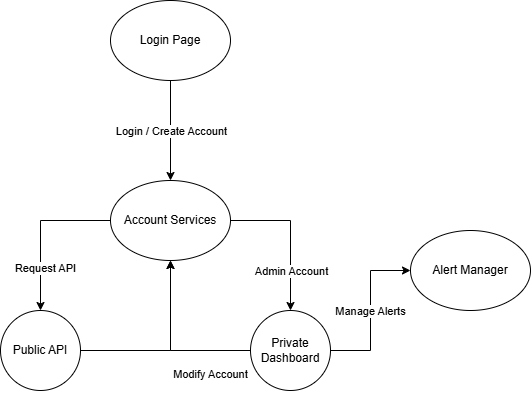

The diagram above was exported from draw.io. Its source (the exported page's mxGraphModel, read from the mxfile embedded in the PNG):
<mxGraphModel dx="1142" dy="581" grid="1" gridSize="10" guides="1" tooltips="1" connect="1" arrows="1" fold="1" page="1" pageScale="1" pageWidth="850" pageHeight="1100" math="0" shadow="0">
  <root>
    <mxCell id="0" />
    <mxCell id="1" parent="0" />
    <mxCell id="bmjjaoJ38EyPxqDvfBVR-15" edge="1" parent="1" source="bmjjaoJ38EyPxqDvfBVR-12" style="edgeStyle=orthogonalEdgeStyle;rounded=0;orthogonalLoop=1;jettySize=auto;html=1;entryX=0.5;entryY=0;entryDx=0;entryDy=0;" target="bmjjaoJ38EyPxqDvfBVR-14">
      <mxGeometry relative="1" as="geometry" />
    </mxCell>
    <mxCell id="bmjjaoJ38EyPxqDvfBVR-16" connectable="0" parent="bmjjaoJ38EyPxqDvfBVR-15" style="edgeLabel;html=1;align=center;verticalAlign=middle;resizable=0;points=[];" value="Login / Create Account" vertex="1">
      <mxGeometry relative="1" x="-0.3218" y="1" as="geometry">
        <mxPoint x="-1" y="16" as="offset" />
      </mxGeometry>
    </mxCell>
    <mxCell id="bmjjaoJ38EyPxqDvfBVR-12" parent="1" style="ellipse;whiteSpace=wrap;html=1;" value="Login Page" vertex="1">
      <mxGeometry height="80" width="120" x="320" y="650" as="geometry" />
    </mxCell>
    <mxCell id="bmjjaoJ38EyPxqDvfBVR-18" edge="1" parent="1" source="bmjjaoJ38EyPxqDvfBVR-14" style="edgeStyle=orthogonalEdgeStyle;rounded=0;orthogonalLoop=1;jettySize=auto;html=1;entryX=0.5;entryY=0;entryDx=0;entryDy=0;" target="bmjjaoJ38EyPxqDvfBVR-17">
      <mxGeometry relative="1" as="geometry" />
    </mxCell>
    <mxCell id="bmjjaoJ38EyPxqDvfBVR-19" connectable="0" parent="bmjjaoJ38EyPxqDvfBVR-18" style="edgeLabel;html=1;align=center;verticalAlign=middle;resizable=0;points=[];" value="Request API" vertex="1">
      <mxGeometry relative="1" x="0.4614" y="4" as="geometry">
        <mxPoint as="offset" />
      </mxGeometry>
    </mxCell>
    <mxCell id="bmjjaoJ38EyPxqDvfBVR-21" edge="1" parent="1" source="bmjjaoJ38EyPxqDvfBVR-14" style="edgeStyle=orthogonalEdgeStyle;rounded=0;orthogonalLoop=1;jettySize=auto;html=1;entryX=0.5;entryY=0;entryDx=0;entryDy=0;" target="bmjjaoJ38EyPxqDvfBVR-20">
      <mxGeometry relative="1" as="geometry" />
    </mxCell>
    <mxCell id="bmjjaoJ38EyPxqDvfBVR-23" connectable="0" parent="bmjjaoJ38EyPxqDvfBVR-21" style="edgeLabel;html=1;align=center;verticalAlign=middle;resizable=0;points=[];" value="Admin Account" vertex="1">
      <mxGeometry relative="1" x="0.3721" as="geometry">
        <mxPoint y="7" as="offset" />
      </mxGeometry>
    </mxCell>
    <mxCell id="bmjjaoJ38EyPxqDvfBVR-14" parent="1" style="ellipse;whiteSpace=wrap;html=1;" value="Account Services" vertex="1">
      <mxGeometry height="80" width="120" x="320" y="830" as="geometry" />
    </mxCell>
    <mxCell id="bmjjaoJ38EyPxqDvfBVR-22" edge="1" parent="1" source="bmjjaoJ38EyPxqDvfBVR-17" style="edgeStyle=orthogonalEdgeStyle;rounded=0;orthogonalLoop=1;jettySize=auto;html=1;entryX=0.5;entryY=1;entryDx=0;entryDy=0;" target="bmjjaoJ38EyPxqDvfBVR-14">
      <mxGeometry relative="1" as="geometry" />
    </mxCell>
    <mxCell id="bmjjaoJ38EyPxqDvfBVR-17" parent="1" style="ellipse;whiteSpace=wrap;html=1;aspect=fixed;" value="Public API" vertex="1">
      <mxGeometry height="80" width="80" x="210" y="960" as="geometry" />
    </mxCell>
    <mxCell id="bmjjaoJ38EyPxqDvfBVR-24" edge="1" parent="1" source="bmjjaoJ38EyPxqDvfBVR-20" style="edgeStyle=orthogonalEdgeStyle;rounded=0;orthogonalLoop=1;jettySize=auto;html=1;" target="bmjjaoJ38EyPxqDvfBVR-14">
      <mxGeometry relative="1" as="geometry" />
    </mxCell>
    <mxCell id="bmjjaoJ38EyPxqDvfBVR-25" connectable="0" parent="bmjjaoJ38EyPxqDvfBVR-24" style="edgeLabel;html=1;align=center;verticalAlign=middle;resizable=0;points=[];" value="Modify Account&lt;div&gt;&lt;br&gt;&lt;/div&gt;" vertex="1">
      <mxGeometry relative="1" x="-0.5187" y="-4" as="geometry">
        <mxPoint y="34" as="offset" />
      </mxGeometry>
    </mxCell>
    <mxCell id="bmjjaoJ38EyPxqDvfBVR-30" edge="1" parent="1" source="bmjjaoJ38EyPxqDvfBVR-20" style="edgeStyle=orthogonalEdgeStyle;rounded=0;orthogonalLoop=1;jettySize=auto;html=1;entryX=0;entryY=0.5;entryDx=0;entryDy=0;" target="bmjjaoJ38EyPxqDvfBVR-29">
      <mxGeometry relative="1" as="geometry" />
    </mxCell>
    <mxCell id="bmjjaoJ38EyPxqDvfBVR-31" connectable="0" parent="bmjjaoJ38EyPxqDvfBVR-30" style="edgeLabel;html=1;align=center;verticalAlign=middle;resizable=0;points=[];" value="Manage Alerts" vertex="1">
      <mxGeometry relative="1" x="-0.175" y="1" as="geometry">
        <mxPoint y="-14" as="offset" />
      </mxGeometry>
    </mxCell>
    <mxCell id="bmjjaoJ38EyPxqDvfBVR-20" parent="1" style="ellipse;whiteSpace=wrap;html=1;aspect=fixed;" value="Private Dashboard" vertex="1">
      <mxGeometry height="80" width="80" x="460" y="960" as="geometry" />
    </mxCell>
    <mxCell id="bmjjaoJ38EyPxqDvfBVR-29" parent="1" style="ellipse;whiteSpace=wrap;html=1;" value="Alert Manager" vertex="1">
      <mxGeometry height="80" width="120" x="620" y="880" as="geometry" />
    </mxCell>
  </root>
</mxGraphModel>